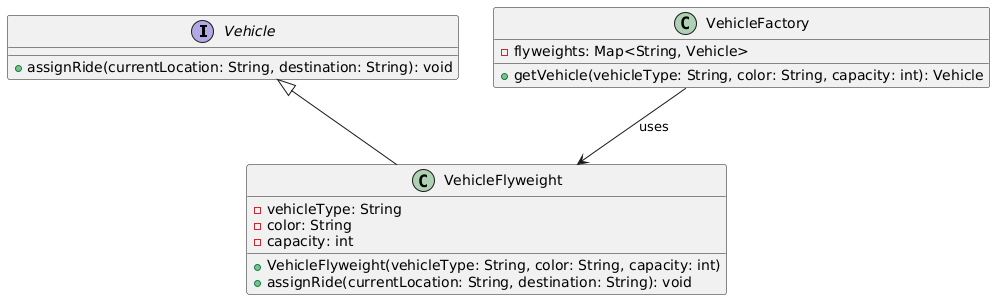

The diagram above was rendered by PlantUML. Its source (embedded in the PNG):
@startuml
interface Vehicle {
    +assignRide(currentLocation: String, destination: String): void
}

class VehicleFlyweight {
    -vehicleType: String
    -color: String
    -capacity: int
    +VehicleFlyweight(vehicleType: String, color: String, capacity: int)
    +assignRide(currentLocation: String, destination: String): void
}

class VehicleFactory {
    -flyweights: Map<String, Vehicle>
    +getVehicle(vehicleType: String, color: String, capacity: int): Vehicle
}

Vehicle <|-- VehicleFlyweight
VehicleFactory --> VehicleFlyweight : uses
@enduml